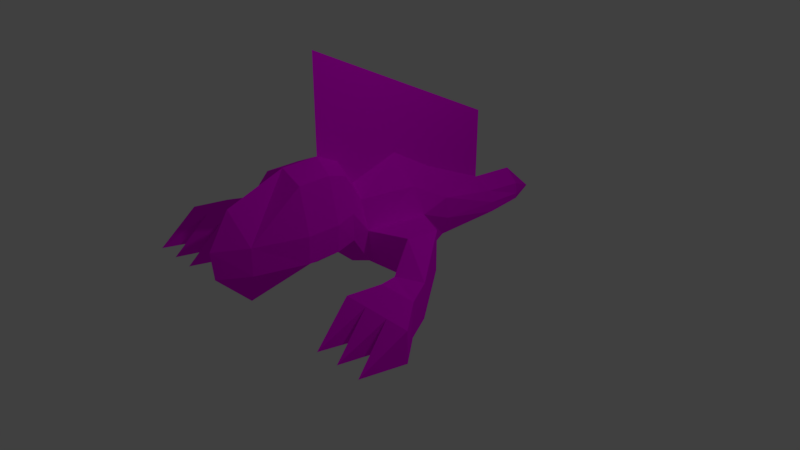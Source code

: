 # Source: salamander.blend  (saved by Blender 2.79.0; exported with 4.5.12 LTS)
import bpy
from mathutils import Matrix  # noqa: F401  (used for matrix-valued properties, if any)

bpy.ops.wm.read_factory_settings(use_empty=True)
scene = bpy.context.scene
scene.name = 'Scene'

# ---- collections
col_collection_1 = bpy.data.collections.new('Collection 1'); scene.collection.children.link(col_collection_1)

# ---- images (referenced by path relative to the original .blend; pixels are not part of the script)
import os
ASSET_DIR = os.environ.get("B2B_ASSET_DIR", "")  # directory of the original .blend (textures are referenced by path, not embedded)
HERE = os.path.dirname(os.path.abspath(__file__))  # packed textures are extracted next to this script under _unpacked/

def load_image(name, relpath, width, height, colorspace="sRGB"):
    """Load a texture the original file referenced (path relative to the .blend, or extracted next to this script)."""
    p = next((c for c in (os.path.join(HERE, relpath), os.path.join(ASSET_DIR, relpath)) if relpath and os.path.exists(c)), "")
    if p:
        img = bpy.data.images.load(p, check_existing=True)
        img.name = name
    else:  # same state as the original file: an image datablock whose file is absent (Cycles renders it pink)
        img = bpy.data.images.new(name, width, height)
        img.source = "FILE"
        img.filepath = "//" + (relpath or name)
    img.colorspace_settings.name = colorspace
    return img
img_salamander_skin = load_image('salamander_skin', 'salamander_skin.png', 1024, 1024, 'sRGB')

# ---- materials (node trees are filled in below, after node groups)
mat_material_001 = bpy.data.materials.new('Material.001')
mat_material_001.alpha_threshold = 0.0
mat_material_001.roughness = 0.5

# ---- material node trees
mat_material_001.use_nodes = True; mat_material_001.node_tree.nodes.clear()
_N = mat_material_001.node_tree.nodes; _L = mat_material_001.node_tree.links
n0 = _N.new('ShaderNodeTexCoord'); n0.name = 'Texture Coordinate'; n0.location = (-404, 350)
n1 = _N.new('ShaderNodeTexImage'); n1.name = 'Image Texture'; n1.location = (-198, 346)
n1.width = 140
n1.image = img_salamander_skin
n2 = _N.new('ShaderNodeOutputMaterial'); n2.name = 'Material Output'; n2.location = (395, 372)
n3 = _N.new('ShaderNodeMixShader'); n3.name = 'Mix Shader'; n3.location = (177, 434)
n4 = _N.new('ShaderNodeBsdfTransparent'); n4.name = 'Transparent BSDF'; n4.location = (-125, 469)
n4.inputs[0].default_value = (1.0, 1.0, 1.0, 0.0)
n5 = _N.new('ShaderNodeBsdfDiffuse'); n5.name = 'Diffuse BSDF'; n5.location = (5, 253)
_L.new(n1.outputs[0], n5.inputs[0])
_L.new(n0.outputs[2], n1.inputs[0])
_L.new(n5.outputs[0], n3.inputs[2])
_L.new(n3.outputs[0], n2.inputs[0])
_L.new(n4.outputs[0], n3.inputs[1])
_L.new(n1.outputs[1], n3.inputs[0])
n2.is_active_output = True

# ---- world
world_world = bpy.data.worlds.new('World'); scene.world = world_world
world_world.color = (0.05088, 0.05088, 0.05088)
world_world.use_sun_shadow = False
world_world.sun_shadow_jitter_overblur = 0.0
world_world.cycles.sampling_method = 'MANUAL'

# ---- cameras
cam_camera = bpy.data.cameras.new('Camera')
cam_camera.clip_end = 100.0
cam_camera.lens = 35.0
cam_camera.sensor_width = 32.0
cam_camera.sensor_height = 18.0
cam_camera.ortho_scale = 7.314
cam_camera.dof.focus_distance = 0.0

# ---- lights
light_lamp = bpy.data.lights.new('Lamp', 'POINT')
light_lamp.transmission_factor = 0.0
light_lamp.cutoff_distance = 30.0
light_lamp.energy = 100.0
light_lamp.shadow_buffer_clip_start = 1.001
light_lamp.shadow_soft_size = 0.1
light_lamp.shadow_maximum_resolution = 0.006
light_lamp.use_absolute_resolution = True

# ---- meshes
me_plane = bpy.data.meshes.new('Plane')
me_plane.from_pydata([(0.6837, -1.386, -1.383e-08), (1.0, 1.786, 0.0), (-1.564, -1.28, 0.0), (-0.5114, 1.718, 0.0), (-0.3929, -3.779, 0.0), (0.1894, -3.723, 0.0), (-1.557, -2.086, -2.433e-08), (1.0, 0.7398, 0.0), (-1.094, 0.7292, 0.0), (1.0, 3.461, 0.0), (0.2043, 3.301, 0.0), (1.0, 4.423, 0.0), (0.2991, 4.423, 5.678e-08), (1.0, 5.223, 0.0), (-0.7474, -0.4118, 0.0), (1.0, -0.4676, 0.0), (0.6035, -2.086, -1.733e-08), (-1.311, -0.7744, 0.0), (0.6582, -0.8513, -1.494e-08), (-0.3929, -1.386, -0.7284), (0.1894, -1.386, -0.6967), (0.5583, 1.786, -0.5776), (1.0, 1.786, -0.4336), (-1.34, -1.386, -0.4954), (0.09019, 1.786, -0.5257), (-0.3929, -3.137, -0.3661), (0.1894, -3.137, -0.3661), (-1.34, -2.086, -0.4954), (0.02516, 0.7398, -0.8951), (1.0, 0.7398, -0.8951), (-0.5064, 0.7398, -0.5758), (0.7715, 3.461, -0.418), (1.0, 3.461, -0.418), (0.523, 3.461, -0.2997), (0.8663, 4.423, -0.3346), (1.0, 4.423, -0.3225), (0.6177, 4.423, -0.2997), (0.1117, -0.4676, -0.5334), (-0.5066, -0.4676, -0.3259), (0.7874, -0.4676, -0.5334), (0.1894, -2.086, -0.6967), (-0.3929, -2.086, -0.7284), (-1.125, -0.8513, -0.3259), (-0.3929, -0.8513, -0.5334), (0.1894, -0.8513, -0.5334), (0.7022, -0.4855, -1.685), (0.7022, 0.1213, -1.867), (-0.1917, 0.1213, -1.867), (-0.1482, -0.4855, -1.685), (1.0, -1.148, -2.021), (1.0, -0.9548, -2.624), (0.2378, -0.9548, -2.624), (0.2813, -1.148, -2.021), (1.0, -1.551, -2.093), (1.0, -1.551, -2.937), (0.2526, -1.541, -2.937), (0.2526, -1.541, -2.093), (1.0, -3.086, -2.651), (0.3877, -2.117, -2.861), (0.3877, -2.117, -2.316), (1.0, -3.086, -3.21), (0.3877, -2.117, -3.381), (0.3877, -2.117, -1.796), (1.0, -3.086, -2.111), (-1.111, -3.337, 0.0), (0.9807, -2.189, -3.468), (1.0, -2.189, -1.796), (1.0, -2.189, -2.882), (1.0, -2.189, -2.363), (0.9328, -2.985, -2.935e-09), (-3.618, -1.28, 0.0), (-2.172, 1.718, 0.0), (-2.649, 0.7292, 0.0), (-1.408, 3.301, 0.0), (-3.199, -0.4118, 0.0), (-3.374, -0.7744, 0.0)], [], [(28, 21, 22, 29), (28, 30, 24, 21), (20, 40, 41, 19), (37, 38, 30, 28), (39, 37, 48, 45), (24, 33, 31, 21), (21, 31, 32, 22), (33, 36, 34, 31), (31, 34, 35, 32), (36, 13, 34), (34, 13, 35), (19, 43, 44, 20), (19, 23, 42, 43), (40, 26, 25, 41), (43, 37, 39, 44), (42, 38, 37, 43), (18, 44, 39, 15), (2, 23, 27, 6), (16, 40, 20, 0), (9, 32, 35, 11), (0, 20, 44, 18), (17, 42, 23, 2), (10, 33, 24, 3), (8, 30, 38, 14), (5, 26, 69), (15, 39, 29, 7), (13, 36, 12), (1, 22, 32, 9), (3, 24, 30, 8), (4, 25, 26, 5), (6, 27, 25, 64), (11, 35, 13), (12, 36, 33, 10), (14, 38, 42, 17), (7, 29, 22, 1), (45, 48, 52, 49), (37, 28, 47, 48), (29, 39, 45, 46), (28, 29, 46, 47), (52, 51, 55, 56), (47, 46, 50, 51), (48, 47, 51, 52), (46, 45, 49, 50), (50, 49, 53, 54), (49, 52, 56, 53), (51, 50, 54, 55), (53, 56, 62, 66), (57, 59, 58), (60, 58, 61), (55, 54, 65, 61), (63, 62, 59), (54, 53, 66, 68, 67, 65), (64, 25, 4), (61, 65, 60), (66, 62, 63), (67, 58, 60), (58, 67, 57), (68, 59, 57), (59, 68, 63), (65, 67, 60), (67, 68, 57), (68, 66, 63), (56, 55, 61, 58, 59, 62), (69, 26, 40, 16), (3, 8, 72, 71), (10, 3, 71, 73), (14, 17, 75, 74), (17, 2, 70, 75), (8, 14, 74, 72), (41, 25, 27), (27, 23, 19, 41)])
_uv = me_plane.uv_layers.new(name='UVMap')
_uv.uv.foreach_set('vector', [0.3379, 0.5755, 0.4194, 0.6148, 0.4233, 0.6491, 0.3382, 0.648, 0.1629, 0.7979, 0.154, 0.7502, 0.2477, 0.7701, 0.2598, 0.8059, 0.6232, 0.7364, 0.6703, 0.7382, 0.6707, 0.7779, 0.6218, 0.7771, 0.06307, 0.8059, 0.05728, 0.7541, 0.154, 0.7502, 0.1629, 0.7979, 0.7222, 0.4294, 0.7386, 0.4843, 0.6514, 0.5333, 0.6307, 0.4643, 0.2477, 0.7701, 0.3891, 0.7592, 0.3944, 0.781, 0.2598, 0.8059, 0.4194, 0.6148, 0.5455, 0.6194, 0.5472, 0.6363, 0.4233, 0.6491, 0.3891, 0.7592, 0.4639, 0.7499, 0.4699, 0.7683, 0.3944, 0.781, 0.5455, 0.6194, 0.6176, 0.619, 0.6188, 0.629, 0.5472, 0.6363, 0.4639, 0.7499, 0.5366, 0.7495, 0.4699, 0.7683, 0.6176, 0.619, 0.6828, 0.624, 0.6188, 0.629, 0.6218, 0.7771, 0.581, 0.7743, 0.5824, 0.7304, 0.6232, 0.7364, 0.2971, 0.9446, 0.2518, 0.88, 0.2975, 0.8654, 0.3325, 0.9147, 0.6703, 0.726, 0.7457, 0.726, 0.7442, 0.771, 0.6707, 0.771, 0.581, 0.7743, 0.554, 0.7385, 0.5456, 0.692, 0.5824, 0.7304, 0.2975, 0.8654, 0.3523, 0.8839, 0.3824, 0.9275, 0.3325, 0.9147, 0.5885, 0.6775, 0.5824, 0.7304, 0.5456, 0.692, 0.561, 0.6563, 0.251, 0.8349, 0.2518, 0.88, 0.1961, 0.8918, 0.1869, 0.8488, 0.6729, 0.683, 0.6703, 0.7382, 0.6232, 0.7364, 0.6241, 0.6785, 0.6157, 0.1162, 0.6004, 0.08402, 0.678, 0.05633, 0.6898, 0.08118, 0.6241, 0.6785, 0.6232, 0.7364, 0.5824, 0.7304, 0.5885, 0.6775, 0.2968, 0.8349, 0.2975, 0.8654, 0.2518, 0.88, 0.251, 0.8349, 0.3705, 0.7268, 0.3891, 0.7592, 0.2477, 0.7701, 0.2321, 0.7071, 0.1432, 0.6864, 0.154, 0.7502, 0.05728, 0.7541, 0.05516, 0.7214, 0.8034, 0.726, 0.7457, 0.726, 0.7375, 0.6748, 0.3144, 0.2625, 0.292, 0.219, 0.3733, 0.1464, 0.4059, 0.2154, 0.5366, 0.7495, 0.4639, 0.7499, 0.4594, 0.7162, 0.4866, 0.1773, 0.4708, 0.1439, 0.6004, 0.08402, 0.6157, 0.1162, 0.2321, 0.7071, 0.2477, 0.7701, 0.154, 0.7502, 0.1432, 0.6864, 0.8034, 0.771, 0.7442, 0.771, 0.7457, 0.726, 0.8034, 0.726, 0.1869, 0.8488, 0.1961, 0.8918, 0.1071, 0.9673, 0.08519, 0.8853, 0.6898, 0.08118, 0.678, 0.05633, 0.7515, 0.05201, 0.4594, 0.7162, 0.4639, 0.7499, 0.3891, 0.7592, 0.3705, 0.7268, 0.3483, 0.8509, 0.3523, 0.8839, 0.2975, 0.8654, 0.2968, 0.8349, 0.4059, 0.2154, 0.3733, 0.1464, 0.4708, 0.1439, 0.4866, 0.1773, 0.6307, 0.4643, 0.6514, 0.5333, 0.5807, 0.5165, 0.5632, 0.4581, 0.915, 0.1555, 0.9762, 0.2463, 0.8803, 0.2798, 0.8495, 0.2341, 0.3733, 0.1464, 0.292, 0.219, 0.2467, 0.1315, 0.2861, 0.09462, 0.3379, 0.5755, 0.3382, 0.648, 0.2524, 0.6263, 0.2521, 0.5598, 0.7765, 0.2199, 0.7605, 0.2725, 0.7033, 0.266, 0.7448, 0.2058, 0.2521, 0.5598, 0.2524, 0.6263, 0.1546, 0.6489, 0.1543, 0.5922, 0.8495, 0.2341, 0.8803, 0.2798, 0.7605, 0.2725, 0.7765, 0.2199, 0.2861, 0.09462, 0.2467, 0.1315, 0.1785, 0.1288, 0.1727, 0.0751, 0.1727, 0.0751, 0.1785, 0.1288, 0.1446, 0.1371, 0.1155, 0.07134, 0.5632, 0.4581, 0.5807, 0.5165, 0.549, 0.5285, 0.5301, 0.4681, 0.1543, 0.5922, 0.1546, 0.6489, 0.1046, 0.6491, 0.105, 0.5935, 0.5301, 0.4681, 0.549, 0.5285, 0.4931, 0.5333, 0.4729, 0.4851, 0.8444, 0.3565, 0.946, 0.3054, 0.9553, 0.3565, 0.8457, 0.4704, 0.9487, 0.4214, 0.956, 0.4704, 0.105, 0.5935, 0.1046, 0.6491, 0.04278, 0.6479, 0.05083, 0.6037, 0.8444, 0.4183, 0.9465, 0.3695, 0.9553, 0.4183, 0.1155, 0.07134, 0.1446, 0.1371, 0.1051, 0.1823, 0.08554, 0.1381, 0.0676, 0.09764, 0.04737, 0.05201, 0.08519, 0.8853, 0.1071, 0.9673, 0.03579, 0.9331, 0.948, 0.8361, 0.9137, 0.8822, 0.8377, 0.8361, 0.9152, 0.6474, 0.9508, 0.6941, 0.8377, 0.6941, 0.925, 0.476, 0.961, 0.5225, 0.8469, 0.5225, 0.9486, 0.789, 0.9126, 0.8355, 0.8377, 0.789, 0.9147, 0.6947, 0.9514, 0.7408, 0.8377, 0.7408, 0.9485, 0.7414, 0.913, 0.7884, 0.8377, 0.7414, 0.9412, 0.5324, 0.9258, 0.5859, 0.8524, 0.5324, 0.9231, 0.8829, 0.9231, 0.9323, 0.8377, 0.9049, 0.9377, 0.5866, 0.9377, 0.6406, 0.8524, 0.6106, 0.7448, 0.2058, 0.7033, 0.266, 0.6392, 0.2685, 0.6648, 0.2314, 0.6916, 0.1926, 0.7172, 0.1555, 0.7375, 0.6748, 0.7457, 0.726, 0.6703, 0.726, 0.6744, 0.7009, 0.3807, 0.4389, 0.2761, 0.4298, 0.276, 0.2965, 0.3805, 0.2965, 0.5479, 0.4348, 0.3807, 0.4389, 0.3805, 0.2965, 0.5478, 0.2965, 0.1555, 0.5067, 0.1172, 0.4734, 0.117, 0.2965, 0.1553, 0.2965, 0.1172, 0.4734, 0.06377, 0.4726, 0.06358, 0.2965, 0.117, 0.2965, 0.2761, 0.4298, 0.1555, 0.5067, 0.1553, 0.2965, 0.276, 0.2965, 0.5434, 0.8555, 0.4434, 0.8555, 0.5434, 0.9484, 0.5434, 0.9484, 0.6101, 0.9484, 0.6101, 0.8555, 0.5434, 0.8555])
_ca = me_plane.color_attributes.new('Col', 'BYTE_COLOR', 'CORNER')
_ca.data.foreach_set('color', [1.0, 1.0, 1.0, 1.0, 1.0, 1.0, 1.0, 1.0, 1.0, 1.0, 1.0, 1.0, 1.0, 1.0, 1.0, 1.0, 1.0, 1.0, 1.0, 1.0, 1.0, 1.0, 1.0, 1.0, 1.0, 1.0, 1.0, 1.0, 1.0, 1.0, 1.0, 1.0, 1.0, 1.0, 1.0, 1.0, 1.0, 1.0, 1.0, 1.0, 1.0, 1.0, 1.0, 1.0, 1.0, 1.0, 1.0, 1.0, 1.0, 1.0, 1.0, 1.0, 1.0, 1.0, 1.0, 1.0, 1.0, 1.0, 1.0, 1.0, 1.0, 1.0, 1.0, 1.0, 1.0, 1.0, 1.0, 1.0, 1.0, 1.0, 1.0, 1.0, 1.0, 1.0, 1.0, 1.0, 1.0, 1.0, 1.0, 1.0, 1.0, 1.0, 1.0, 1.0, 1.0, 1.0, 1.0, 1.0, 1.0, 1.0, 1.0, 1.0, 1.0, 1.0, 1.0, 1.0, 1.0, 1.0, 1.0, 1.0, 1.0, 1.0, 1.0, 1.0, 1.0, 1.0, 1.0, 1.0, 1.0, 1.0, 1.0, 1.0, 1.0, 1.0, 1.0, 1.0, 1.0, 1.0, 1.0, 1.0, 1.0, 1.0, 1.0, 1.0, 1.0, 1.0, 1.0, 1.0, 1.0, 1.0, 1.0, 1.0, 1.0, 1.0, 1.0, 1.0, 1.0, 1.0, 1.0, 1.0, 1.0, 1.0, 1.0, 1.0, 1.0, 1.0, 1.0, 1.0, 1.0, 1.0, 1.0, 1.0, 1.0, 1.0, 1.0, 1.0, 1.0, 1.0, 1.0, 1.0, 1.0, 1.0, 1.0, 1.0, 1.0, 1.0, 1.0, 1.0, 1.0, 1.0, 1.0, 1.0, 1.0, 1.0, 1.0, 1.0, 1.0, 1.0, 1.0, 1.0, 1.0, 1.0, 1.0, 1.0, 1.0, 1.0, 1.0, 1.0, 1.0, 1.0, 1.0, 1.0, 1.0, 1.0, 1.0, 1.0, 1.0, 1.0, 1.0, 1.0, 1.0, 1.0, 1.0, 1.0, 1.0, 1.0, 1.0, 1.0, 1.0, 1.0, 1.0, 1.0, 1.0, 1.0, 1.0, 1.0, 1.0, 1.0, 1.0, 1.0, 1.0, 1.0, 1.0, 1.0, 1.0, 1.0, 1.0, 1.0, 1.0, 1.0, 1.0, 1.0, 1.0, 1.0, 1.0, 1.0, 1.0, 1.0, 1.0, 1.0, 1.0, 1.0, 1.0, 1.0, 1.0, 1.0, 1.0, 1.0, 1.0, 1.0, 1.0, 1.0, 1.0, 1.0, 1.0, 1.0, 1.0, 1.0, 1.0, 1.0, 1.0, 1.0, 1.0, 1.0, 1.0, 1.0, 1.0, 1.0, 1.0, 1.0, 1.0, 1.0, 1.0, 1.0, 1.0, 1.0, 1.0, 1.0, 1.0, 1.0, 1.0, 1.0, 1.0, 1.0, 1.0, 1.0, 1.0, 1.0, 1.0, 1.0, 1.0, 1.0, 1.0, 1.0, 1.0, 1.0, 1.0, 1.0, 1.0, 1.0, 1.0, 1.0, 1.0, 1.0, 1.0, 1.0, 1.0, 1.0, 1.0, 1.0, 1.0, 1.0, 1.0, 1.0, 1.0, 1.0, 1.0, 1.0, 1.0, 1.0, 1.0, 1.0, 1.0, 1.0, 1.0, 1.0, 1.0, 1.0, 1.0, 1.0, 1.0, 1.0, 1.0, 1.0, 1.0, 1.0, 1.0, 1.0, 1.0, 1.0, 1.0, 1.0, 1.0, 1.0, 1.0, 1.0, 1.0, 1.0, 1.0, 1.0, 1.0, 1.0, 1.0, 1.0, 1.0, 1.0, 1.0, 1.0, 1.0, 1.0, 1.0, 1.0, 1.0, 1.0, 1.0, 1.0, 1.0, 1.0, 1.0, 1.0, 1.0, 1.0, 1.0, 1.0, 1.0, 1.0, 1.0, 1.0, 1.0, 1.0, 1.0, 1.0, 1.0, 1.0, 1.0, 1.0, 1.0, 1.0, 1.0, 1.0, 1.0, 1.0, 1.0, 1.0, 1.0, 1.0, 1.0, 1.0, 1.0, 1.0, 1.0, 1.0, 1.0, 1.0, 1.0, 1.0, 1.0, 1.0, 1.0, 1.0, 1.0, 1.0, 1.0, 1.0, 1.0, 1.0, 1.0, 1.0, 1.0, 1.0, 1.0, 1.0, 1.0, 1.0, 1.0, 1.0, 1.0, 1.0, 1.0, 1.0, 1.0, 1.0, 1.0, 1.0, 1.0, 1.0, 1.0, 1.0, 1.0, 1.0, 1.0, 1.0, 1.0, 1.0, 1.0, 1.0, 1.0, 1.0, 1.0, 1.0, 1.0, 1.0, 1.0, 1.0, 1.0, 1.0, 1.0, 1.0, 1.0, 1.0, 1.0, 1.0, 1.0, 1.0, 1.0, 1.0, 1.0, 1.0, 1.0, 1.0, 1.0, 1.0, 1.0, 1.0, 1.0, 1.0, 1.0, 1.0, 1.0, 1.0, 1.0, 1.0, 1.0, 1.0, 1.0, 1.0, 1.0, 1.0, 1.0, 1.0, 1.0, 1.0, 1.0, 1.0, 1.0, 1.0, 1.0, 1.0, 1.0, 1.0, 1.0, 1.0, 1.0, 1.0, 1.0, 1.0, 1.0, 1.0, 1.0, 1.0, 1.0, 1.0, 1.0, 1.0, 1.0, 1.0, 1.0, 1.0, 1.0, 1.0, 1.0, 1.0, 1.0, 1.0, 1.0, 1.0, 1.0, 1.0, 1.0, 1.0, 1.0, 1.0, 1.0, 1.0, 1.0, 1.0, 1.0, 1.0, 1.0, 1.0, 1.0, 1.0, 1.0, 1.0, 1.0, 1.0, 1.0, 1.0, 1.0, 1.0, 1.0, 1.0, 1.0, 1.0, 1.0, 1.0, 1.0, 1.0, 1.0, 1.0, 1.0, 1.0, 1.0, 1.0, 1.0, 1.0, 1.0, 1.0, 1.0, 1.0, 1.0, 1.0, 1.0, 1.0, 1.0, 1.0, 1.0, 1.0, 1.0, 1.0, 1.0, 1.0, 1.0, 1.0, 1.0, 1.0, 1.0, 1.0, 1.0, 1.0, 1.0, 1.0, 1.0, 1.0, 1.0, 1.0, 1.0, 1.0, 1.0, 1.0, 1.0, 1.0, 1.0, 1.0, 1.0, 1.0, 1.0, 1.0, 1.0, 1.0, 1.0, 1.0, 1.0, 1.0, 1.0, 1.0, 1.0, 1.0, 1.0, 1.0, 1.0, 1.0, 1.0, 1.0, 1.0, 1.0, 1.0, 1.0, 1.0, 1.0, 1.0, 1.0, 1.0, 1.0, 1.0, 1.0, 1.0, 1.0, 1.0, 1.0, 1.0, 1.0, 1.0, 1.0, 1.0, 1.0, 1.0, 1.0, 1.0, 1.0, 1.0, 1.0, 1.0, 1.0, 1.0, 1.0, 1.0, 1.0, 1.0, 1.0, 1.0, 1.0, 1.0, 1.0, 1.0, 1.0, 1.0, 1.0, 1.0, 1.0, 1.0, 1.0, 1.0, 1.0, 1.0, 1.0, 1.0, 1.0, 1.0, 1.0, 1.0, 1.0, 1.0, 1.0, 1.0, 1.0, 1.0, 1.0, 1.0, 1.0, 1.0, 1.0, 1.0, 1.0, 1.0, 1.0, 1.0, 1.0, 1.0, 1.0, 1.0, 1.0, 1.0, 1.0, 1.0, 1.0, 1.0, 1.0, 1.0, 1.0, 1.0, 1.0, 1.0, 1.0, 1.0, 1.0, 1.0, 1.0, 1.0, 1.0, 1.0, 1.0, 1.0, 1.0, 1.0, 1.0, 1.0, 1.0, 1.0, 1.0, 1.0, 1.0, 1.0, 1.0, 1.0, 1.0, 1.0, 1.0, 1.0, 1.0, 1.0, 1.0, 1.0, 1.0, 1.0, 1.0, 1.0, 1.0, 1.0, 1.0, 1.0, 1.0, 1.0, 1.0, 1.0, 1.0, 1.0, 1.0, 1.0, 1.0, 1.0, 1.0, 1.0, 1.0, 1.0, 1.0, 1.0, 1.0, 1.0, 1.0, 1.0, 1.0, 1.0, 1.0, 1.0, 1.0, 1.0, 1.0, 1.0, 1.0, 1.0, 1.0, 1.0, 1.0, 1.0, 1.0, 1.0, 1.0, 1.0, 1.0, 1.0, 1.0, 1.0, 1.0, 1.0, 1.0, 1.0, 1.0, 1.0, 1.0, 1.0, 1.0, 1.0, 1.0, 1.0, 1.0, 1.0, 1.0, 1.0, 1.0, 1.0, 1.0, 1.0, 1.0, 1.0, 1.0, 1.0, 1.0, 1.0, 1.0, 1.0, 1.0, 1.0, 1.0, 1.0, 1.0, 1.0, 1.0, 1.0, 1.0, 1.0, 1.0, 1.0, 1.0, 1.0, 1.0, 1.0, 1.0, 1.0, 1.0, 1.0, 1.0, 1.0, 1.0, 1.0, 1.0, 1.0, 1.0, 1.0, 1.0, 1.0, 1.0, 1.0, 1.0, 1.0, 1.0, 1.0, 1.0, 1.0, 1.0, 1.0, 1.0, 1.0, 1.0, 1.0, 1.0, 1.0, 1.0, 1.0, 1.0, 1.0, 1.0, 1.0, 1.0, 1.0, 1.0, 1.0, 1.0, 1.0, 1.0, 1.0, 1.0, 1.0, 1.0, 1.0, 1.0, 1.0, 1.0, 1.0, 1.0, 1.0, 1.0, 1.0, 1.0, 1.0, 1.0, 1.0, 1.0, 1.0, 1.0, 1.0, 1.0, 1.0, 1.0, 1.0, 1.0, 1.0, 1.0, 1.0, 1.0, 1.0, 1.0, 1.0, 1.0, 1.0, 1.0, 1.0, 1.0, 1.0, 1.0, 1.0, 1.0, 1.0, 1.0, 1.0, 1.0, 1.0, 1.0, 1.0, 1.0, 1.0, 1.0, 1.0, 1.0, 1.0, 1.0, 1.0, 1.0, 1.0, 1.0, 1.0, 1.0, 1.0, 1.0, 1.0, 1.0, 1.0, 1.0, 1.0, 1.0, 1.0, 1.0, 1.0, 1.0, 1.0, 1.0, 1.0, 1.0, 1.0, 1.0, 1.0, 1.0, 1.0, 1.0, 1.0, 1.0, 1.0, 1.0, 1.0, 1.0, 1.0, 1.0, 1.0, 1.0, 1.0, 1.0, 1.0, 1.0, 1.0, 1.0, 1.0, 1.0, 1.0, 1.0, 1.0, 1.0, 1.0, 1.0, 1.0, 1.0, 1.0, 1.0, 1.0, 1.0, 1.0, 1.0, 1.0, 1.0, 1.0, 1.0, 1.0, 1.0, 1.0, 1.0, 1.0, 1.0, 1.0, 1.0, 1.0, 1.0, 1.0, 1.0, 1.0, 1.0, 1.0, 1.0, 1.0, 1.0, 1.0, 1.0, 1.0, 1.0, 1.0, 1.0, 1.0, 1.0, 1.0, 1.0, 1.0, 1.0, 1.0, 1.0, 1.0, 1.0, 1.0, 1.0, 1.0, 1.0, 1.0, 1.0, 1.0, 1.0, 1.0, 1.0, 1.0, 1.0, 1.0, 1.0, 1.0, 1.0, 1.0, 1.0, 1.0, 1.0, 1.0, 1.0, 1.0, 1.0, 1.0, 1.0, 1.0, 1.0, 1.0, 1.0, 1.0, 1.0, 1.0, 1.0, 1.0, 1.0, 1.0, 1.0, 1.0, 1.0, 1.0, 1.0])
me_plane.materials.append(mat_material_001)
me_plane.use_remesh_preserve_volume = False
me_plane.use_remesh_preserve_attributes = False
me_plane.use_mirror_vertex_groups = False
me_plane.use_paint_bone_selection = False
me_plane.use_paint_mask = True
me_plane.update()

# ---- objects
ob_plane = bpy.data.objects.new('Plane', me_plane)
ob_lamp = bpy.data.objects.new('Lamp', light_lamp)
ob_camera = bpy.data.objects.new('Camera', cam_camera)

# ---- transforms, parenting, visibility, modifiers, constraints
ob_plane.location = (0.0, 0.0, 0.6157)
ob_plane.rotation_euler = (0.0, 1.571, 0.0)
ob_plane.scale = (0.606, 0.606, 0.606)
ob_plane.lineart.crease_threshold = 0.0
_m = ob_plane.modifiers.new('Mirror', 'MIRROR')
_m.use_axis = (False, False, True)
_m.use_clip = True
ob_lamp.location = (4.076, 1.005, 5.904)
ob_lamp.rotation_euler = (0.6503, 0.05522, 1.866)
ob_lamp.lock_rotations_4d = False
ob_lamp.empty_display_type = 'ARROWS'
ob_lamp.color = (0.0, 0.0, 0.0, 0.0)
ob_lamp.lineart.crease_threshold = 0.0
ob_camera.location = (7.481, -6.508, 5.344)
ob_camera.rotation_euler = (1.109, 0.0, 0.8149)
ob_camera.lock_rotations_4d = False
ob_camera.empty_display_type = 'ARROWS'
ob_camera.color = (0.0, 0.0, 0.0, 0.0)
ob_camera.display_type = 'WIRE'
ob_camera.lineart.crease_threshold = 0.0

# ---- collection membership
col_collection_1.objects.link(ob_plane)
col_collection_1.objects.link(ob_lamp)
col_collection_1.objects.link(ob_camera)

# ---- scene / render settings (as saved in the file)
scene.camera = ob_camera
scene.frame_start = 1; scene.frame_end = 250; scene.frame_set(1)
scene.render.engine = 'CYCLES'
scene.render.resolution_percentage = 50
scene.render.dither_intensity = 0.0
scene.cycles.use_denoising = False
scene.cycles.samples = 128
scene.cycles.sampling_pattern = 'TABULATED_SOBOL'
scene.cycles.use_adaptive_sampling = False
scene.cycles.use_light_tree = False
scene.cycles.blur_glossy = 0.0
scene.cycles.sample_clamp_indirect = 0.0
scene.view_settings.view_transform = 'Standard'
bpy.context.view_layer.update()
